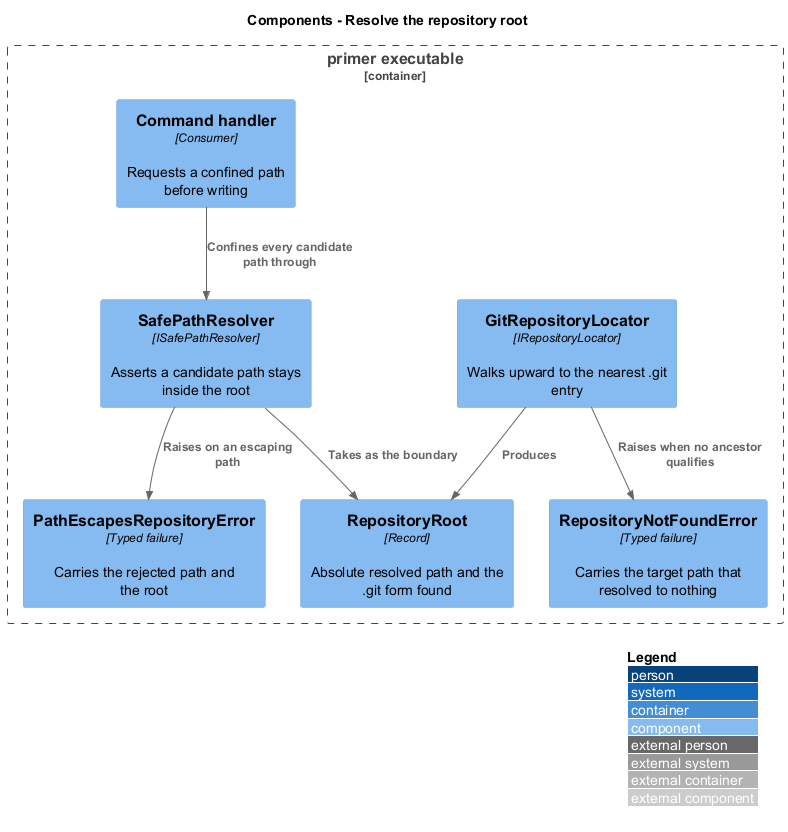

The diagram above was rendered by PlantUML. Its source (embedded in the PNG):
@startuml
!include <C4/C4_Component>
LAYOUT_WITH_LEGEND()
title Components - Resolve the repository root

Container_Boundary(exe, "primer executable") {
  Component(locator, "GitRepositoryLocator", "IRepositoryLocator", "Walks upward to the nearest .git entry")
  Component(root, "RepositoryRoot", "Record", "Absolute resolved path and the .git form found")
  Component(resolver, "SafePathResolver", "ISafePathResolver", "Asserts a candidate path stays inside the root")
  Component(notfound, "RepositoryNotFoundError", "Typed failure", "Carries the target path that resolved to nothing")
  Component(escape, "PathEscapesRepositoryError", "Typed failure", "Carries the rejected path and the root")
  Component(handler, "Command handler", "Consumer", "Requests a confined path before writing")
}

Rel(locator, root, "Produces")
Rel(locator, notfound, "Raises when no ancestor qualifies")
Rel(resolver, root, "Takes as the boundary")
Rel(resolver, escape, "Raises on an escaping path")
Rel(handler, resolver, "Confines every candidate path through")
@enduml